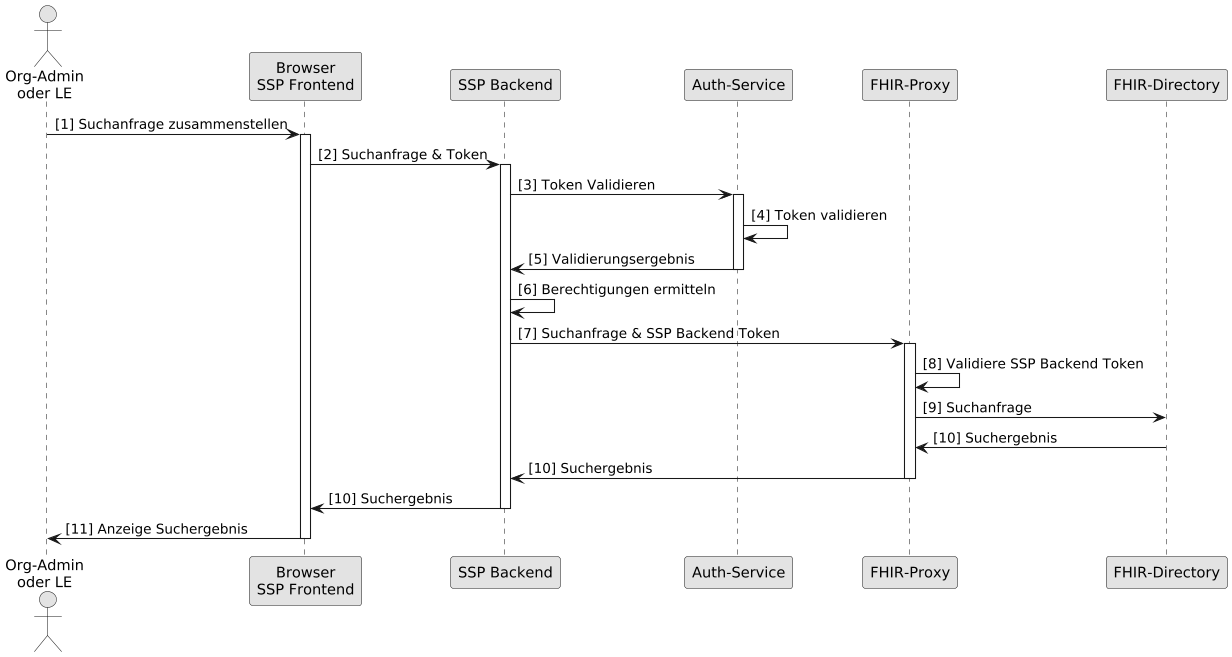

The diagram above was rendered by PlantUML. Its source (embedded in the PNG):
@startuml
skinparam dpi 100
skinparam WrapWidth 200
skinparam monochrome true

'title "FHIR-Directory, Sequenzdiagram SSP Authenticate mit Passwort"
actor o as "Org-Admin\noder LE"
participant cl as "Browser\nSSP Frontend"
participant be as "SSP Backend"
participant au as "Auth-Service"
participant fp as "FHIR-Proxy"
participant fd as "FHIR-Directory"


o -> cl: [1] Suchanfrage zusammenstellen
activate cl
cl -> be: [2] Suchanfrage & Token
activate be

be -> au: [3] Token Validieren
activate au
au -> au: [4] Token validieren
au -> be: [5] Validierungsergebnis
deactivate au

be -> be: [6] Berechtigungen ermitteln
be -> fp: [7] Suchanfrage & SSP Backend Token
activate fp
fp -> fp: [8] Validiere SSP Backend Token
fp -> fd: [9] Suchanfrage

fd -> fp: [10] Suchergebnis
fp -> be: [10] Suchergebnis
deactivate fp
be -> cl: [10] Suchergebnis
deactivate be

cl -> o: [11] Anzeige Suchergebnis
deactivate cl

@enduml